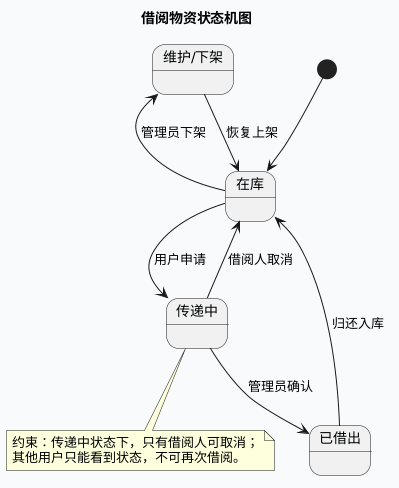

The diagram above was rendered by PlantUML. Its source (embedded in the PNG):
@startuml
title 借阅物资状态机图
skinparam backgroundColor #f8fafc
skinparam defaultFontName Microsoft YaHei
skinparam shadowing false

state "维护/下架" as Maintenance

[*] --> 在库
在库 --> 传递中 : 用户申请
传递中 --> 已借出 : 管理员确认
传递中 --> 在库 : 借阅人取消
已借出 --> 在库 : 归还入库
在库 --> Maintenance : 管理员下架
Maintenance --> 在库 : 恢复上架

note bottom of 传递中
  约束：传递中状态下，只有借阅人可取消；
  其他用户只能看到状态，不可再次借阅。
end note
@enduml